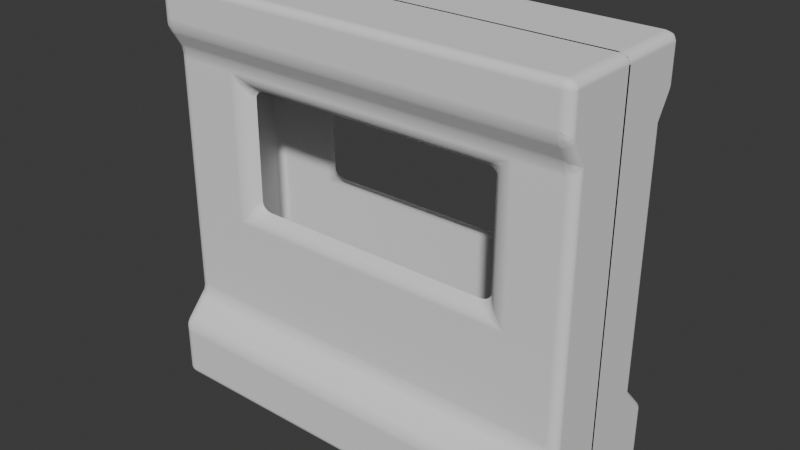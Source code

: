# Source: Env_Wall_Window_A.blend  (saved by Blender 5.0.119; exported with 4.5.12 LTS)
import bpy
from mathutils import Matrix  # noqa: F401  (used for matrix-valued properties, if any)

bpy.ops.wm.read_factory_settings(use_empty=True)
scene = bpy.context.scene
scene.name = 'Scene'

# ---- collections
col_collection = bpy.data.collections.new('Collection'); scene.collection.children.link(col_collection)

# ---- world
world_world = bpy.data.worlds.new('World'); scene.world = world_world
world_world.use_nodes = True; world_world.node_tree.nodes.clear()
_N = world_world.node_tree.nodes; _L = world_world.node_tree.links
n0 = _N.new('ShaderNodeOutputWorld'); n0.name = 'World Output'; n0.location = (200, 100)
n1 = _N.new('ShaderNodeBackground'); n1.name = 'Background'; n1.location = (-200, 100)
n1.inputs[0].default_value = (0.05088, 0.05088, 0.05088, 1.0)
_L.new(n1.outputs[0], n0.inputs[0])
n0.is_active_output = True
world_world.color = (0.05088, 0.05088, 0.05088)
world_world.sun_shadow_jitter_overblur = 0.0

# ---- meshes
me_x = bpy.data.meshes.new('立方体')
me_x.from_pydata([(-1.0, -0.5432, -1.0), (-1.0, -0.5432, -0.6325), (1.0, -0.5432, -1.0), (1.0, -0.5432, -0.6325), (-1.0, -0.38, -0.4511), (1.0, -0.38, -0.4511), (-1.0, -0.38, 1.134), (1.0, -0.38, 1.134), (-1.0, -0.4728, 1.289), (1.0, -0.4728, 1.289), (-1.0, -0.4728, 1.564), (1.0, -0.4728, 1.564), (-1.0, 0.006718, -1.0), (-1.0, 0.006718, -0.6325), (1.0, 0.006718, -1.0), (1.0, 0.006718, -0.6325), (-1.0, 0.006718, -0.4511), (1.0, 0.006718, -0.4511), (-1.0, 0.006718, 1.134), (1.0, 0.006718, 1.134), (-1.0, 0.006718, 1.289), (1.0, 0.006718, 1.289), (-1.0, 0.006718, 1.564), (1.0, 0.006718, 1.564), (1.0, -0.38, -0.2246), (1.0, -0.38, 0.001904), (1.0, -0.38, 0.2007), (1.0, -0.38, 0.4549), (1.0, -0.38, 0.6814), (1.0, -0.38, 1.04), (-1.0, -0.38, 1.04), (-1.0, -0.38, 0.6814), (-1.0, -0.38, 0.4549), (-1.0, -0.38, 0.2007), (-1.0, -0.38, 0.001904), (-1.0, -0.38, -0.2246), (-1.0, 0.006718, -0.2246), (-1.0, 0.006718, 0.001904), (-1.0, 0.006718, 0.2007), (-1.0, 0.006718, 0.4549), (-1.0, 0.006718, 0.6814), (-1.0, 0.006718, 1.04), (1.0, 0.006718, -0.2246), (1.0, 0.006718, 0.001904), (1.0, 0.006718, 0.2007), (1.0, 0.006718, 0.4549), (1.0, 0.006718, 0.6814), (1.0, 0.006718, 1.04), (-0.6341, -0.5432, -1.0), (-0.4286, -0.5432, -1.0), (-0.1429, -0.5432, -1.0), (0.1429, -0.5432, -1.0), (0.4286, -0.5432, -1.0), (0.6896, -0.5432, -1.0), (0.6896, -0.5432, -0.6325), (0.4286, -0.5432, -0.6325), (0.1429, -0.5432, -0.6325), (-0.1429, -0.5432, -0.6325), (-0.4286, -0.5432, -0.6325), (-0.6341, -0.5432, -0.6325), (0.6896, -0.38, -0.4511), (0.4286, -0.38, -0.4511), (0.1429, -0.38, -0.4511), (-0.1429, -0.38, -0.4511), (-0.4286, -0.38, -0.4511), (-0.6341, -0.38, -0.4511), (0.6896, -0.38, 1.134), (0.4286, -0.38, 1.134), (0.1429, -0.38, 1.134), (-0.1429, -0.38, 1.134), (-0.4286, -0.38, 1.134), (-0.6341, -0.38, 1.134), (0.6896, -0.4728, 1.289), (0.4286, -0.4728, 1.289), (0.1429, -0.4728, 1.289), (-0.1429, -0.4728, 1.289), (-0.4286, -0.4728, 1.289), (-0.6341, -0.4728, 1.289), (0.6896, -0.4728, 1.564), (0.4286, -0.4728, 1.564), (0.1429, -0.4728, 1.564), (-0.1429, -0.4728, 1.564), (-0.4286, -0.4728, 1.564), (-0.6341, -0.4728, 1.564), (-0.6341, 0.006718, 1.564), (-0.4286, 0.006718, 1.564), (-0.1429, 0.006718, 1.564), (0.1429, 0.006718, 1.564), (0.4286, 0.006718, 1.564), (0.6896, 0.006718, 1.564), (0.6896, 0.006718, -1.0), (0.4286, 0.006718, -1.0), (0.1429, 0.006718, -1.0), (-0.1429, 0.006718, -1.0), (-0.4286, 0.006718, -1.0), (-0.6341, 0.006718, -1.0), (0.6896, -0.38, -0.2246), (0.4286, -0.38, -0.2246), (0.1429, -0.38, -0.2246), (-0.1429, -0.38, -0.2246), (-0.4286, -0.38, -0.2246), (-0.6341, -0.38, -0.2246), (0.6896, -0.38, 0.001904), (0.4286, -0.38, 0.001904), (0.1429, -0.38, 0.001904), (-0.1429, -0.38, 0.001904), (-0.4286, -0.38, 0.001904), (-0.6341, -0.38, 0.001904), (0.6427, -0.3115, 0.2476), (0.4286, -0.3115, 0.2476), (0.1429, -0.3115, 0.2476), (-0.1429, -0.3115, 0.2476), (-0.4286, -0.3115, 0.2476), (-0.5872, -0.3115, 0.2476), (0.6427, -0.3115, 0.4549), (-0.5872, -0.3115, 0.4549), (0.6427, -0.3115, 0.6814), (-0.5872, -0.3115, 0.6814), (0.6427, -0.3115, 0.9931), (0.4286, -0.3115, 0.9931), (0.1429, -0.3115, 0.9931), (-0.1429, -0.3115, 0.9931), (-0.4286, -0.3115, 0.9931), (-0.5872, -0.3115, 0.9931), (0.6896, -0.38, 0.2007), (0.4286, -0.38, 0.2007), (0.1429, -0.38, 0.2007), (-0.1429, -0.38, 0.2007), (-0.4286, -0.38, 0.2007), (-0.6341, -0.38, 0.2007), (0.6896, -0.38, 1.04), (0.4286, -0.38, 1.04), (0.1429, -0.38, 1.04), (-0.1429, -0.38, 1.04), (-0.4286, -0.38, 1.04), (-0.6341, -0.38, 1.04), (-0.6341, -0.38, 0.6814), (0.6896, -0.38, 0.6814), (-0.6341, -0.38, 0.4549), (0.6896, -0.38, 0.4549), (0.8448, -0.4728, 1.289), (0.8448, -0.38, 1.134), (0.8448, -0.38, -0.4511), (0.8448, -0.5432, -0.6325), (0.8448, 0.006718, 1.564), (0.8448, -0.5432, -1.0), (0.6896, -0.38, -0.1113), (0.4286, -0.38, -0.1113), (0.1429, -0.38, -0.1113), (-0.1429, -0.38, -0.1113), (-0.4286, -0.38, -0.1113), (-0.6341, -0.38, -0.1113), (1.0, 0.006718, -0.1113), (-1.0, 0.006718, -0.1113), (-1.0, -0.38, -0.1113), (1.0, -0.38, -0.1113), (0.8448, -0.4728, 1.564), (0.8448, 0.006718, -1.0), (0.8448, -0.38, -0.2246), (0.8448, -0.38, 0.001904), (0.8448, -0.38, 0.2007), (0.8448, -0.38, 0.4549), (0.8448, -0.38, 0.6814), (0.8448, -0.38, 1.04), (0.8448, -0.38, -0.1113), (1.0, -0.38, 0.1013), (-1.0, -0.38, 0.1013), (-1.0, 0.006718, 0.1013), (1.0, 0.006718, 0.1013), (-0.6341, -0.38, 0.1013), (-0.4286, -0.38, 0.1013), (-0.1429, -0.38, 0.1013), (0.1429, -0.38, 0.1013), (0.4286, -0.38, 0.1013), (0.6896, -0.38, 0.1013), (0.8448, -0.38, 0.1013), (-1.0, -0.38, -0.3378), (1.0, -0.38, -0.3378), (-1.0, 0.006718, -0.3378), (1.0, 0.006718, -0.3378), (-0.6341, -0.38, -0.3378), (-0.4286, -0.38, -0.3378), (-0.1429, -0.38, -0.3378), (0.1429, -0.38, -0.3378), (0.4286, -0.38, -0.3378), (0.6896, -0.38, -0.3378), (0.8448, -0.38, -0.3378), (-0.8171, -0.5432, -0.6325), (-0.8171, -0.38, -0.4511), (-0.8171, -0.38, 1.134), (-0.8171, -0.4728, 1.289), (-0.8171, -0.4728, 1.564), (-0.8171, 0.006718, -1.0), (-0.8171, -0.38, -0.2246), (-0.8171, -0.38, 0.001904), (-0.8171, -0.38, 0.2007), (-0.8171, -0.38, 0.4549), (-0.8171, -0.38, 0.6814), (-0.8171, -0.38, 1.04), (-0.8171, -0.5432, -1.0), (-0.8171, 0.006718, 1.564), (-0.8171, -0.38, -0.1113), (-0.8171, -0.38, 0.1013), (-0.8171, -0.38, -0.3378), (-0.2857, -0.5432, -1.0), (-0.2857, -0.5432, -0.6325), (-0.2857, -0.38, -0.4511), (-0.2857, 0.006718, -1.0), (-0.2857, -0.38, -0.2246), (-0.2857, -0.38, 0.001904), (-0.2857, -0.38, 0.2007), (-0.2857, -0.3115, 0.2476), (-0.2857, -0.38, -0.1113), (-0.2857, -0.38, 0.1013), (-0.2857, -0.38, -0.3378), (0.0, -0.5432, -1.0), (0.0, -0.5432, -0.6325), (0.0, -0.38, -0.4511), (0.0, 0.006718, -1.0), (0.0, -0.38, -0.2246), (0.0, -0.38, 0.001904), (0.0, -0.38, 0.2007), (0.0, -0.3115, 0.2476), (0.0, -0.38, -0.1113), (0.0, -0.38, 0.1013), (0.0, -0.38, -0.3378), (0.2857, -0.5432, -1.0), (0.2857, -0.5432, -0.6325), (0.2857, -0.38, -0.4511), (0.2857, 0.006718, -1.0), (0.2857, -0.38, -0.2246), (0.2857, -0.38, 0.001904), (0.2857, -0.38, 0.2007), (0.2857, -0.3115, 0.2476), (0.2857, -0.38, -0.1113), (0.2857, -0.38, 0.1013), (0.2857, -0.38, -0.3378), (0.5591, -0.5432, -1.0), (0.5591, -0.5432, -0.6325), (0.5591, -0.38, -0.4511), (0.5591, 0.006718, -1.0), (0.5591, -0.38, -0.2246), (0.5591, -0.38, 0.001904), (0.5591, -0.38, 0.2007), (0.5356, -0.3115, 0.2476), (0.5591, -0.38, -0.1113), (0.5591, -0.38, 0.1013), (0.5591, -0.38, -0.3378)], [], [(14, 15, 3, 2), (199, 187, 1, 0), (157, 14, 2, 145), (163, 29, 7, 141), (13, 1, 4, 16), (143, 3, 5, 142), (141, 7, 9, 140), (41, 30, 6, 18), (18, 6, 8, 20), (200, 22, 10, 191), (20, 8, 10, 22), (140, 9, 11, 156), (9, 21, 23, 11), (7, 19, 21, 9), (29, 47, 19, 7), (3, 15, 17, 5), (0, 1, 13, 12), (177, 179, 42, 24), (155, 152, 43, 25), (165, 168, 44, 26), (26, 44, 45, 27), (27, 45, 46, 28), (28, 46, 47, 29), (178, 176, 35, 36), (153, 154, 34, 37), (167, 166, 33, 38), (38, 33, 32, 39), (39, 32, 31, 40), (40, 31, 30, 41), (186, 177, 24, 158), (164, 155, 25, 159), (175, 165, 26, 160), (160, 26, 27, 161), (161, 27, 28, 162), (162, 28, 29, 163), (197, 136, 135, 198), (196, 138, 136, 197), (195, 129, 138, 196), (202, 169, 129, 195), (169, 170, 128, 129), (213, 171, 127, 210), (224, 172, 126, 221), (235, 173, 125, 232), (246, 174, 124, 243), (201, 151, 107, 194), (151, 150, 106, 107), (212, 149, 105, 209), (223, 148, 104, 220), (234, 147, 103, 231), (245, 146, 102, 242), (203, 180, 101, 193), (180, 181, 100, 101), (214, 182, 99, 208), (225, 183, 98, 219), (236, 184, 97, 230), (247, 185, 96, 241), (190, 77, 83, 191), (77, 76, 82, 83), (76, 75, 81, 82), (75, 74, 80, 81), (74, 73, 79, 80), (73, 72, 78, 79), (144, 89, 78, 156), (89, 88, 79, 78), (88, 87, 80, 79), (87, 86, 81, 80), (86, 85, 82, 81), (85, 84, 83, 82), (189, 71, 77, 190), (71, 70, 76, 77), (70, 69, 75, 76), (69, 68, 74, 75), (68, 67, 73, 74), (67, 66, 72, 73), (187, 59, 65, 188), (59, 58, 64, 65), (205, 57, 63, 206), (216, 56, 62, 217), (227, 55, 61, 228), (238, 54, 60, 239), (198, 135, 71, 189), (135, 134, 70, 71), (134, 133, 69, 70), (133, 132, 68, 69), (132, 131, 67, 68), (131, 130, 66, 67), (192, 95, 48, 199), (95, 94, 49, 48), (207, 93, 50, 204), (218, 92, 51, 215), (229, 91, 52, 226), (240, 90, 53, 237), (145, 143, 54, 53), (237, 238, 55, 52), (226, 227, 56, 51), (215, 216, 57, 50), (204, 205, 58, 49), (49, 58, 59, 48), (146, 164, 159, 102), (244, 109, 125, 243), (233, 110, 126, 232), (222, 111, 127, 221), (211, 112, 128, 210), (112, 113, 129, 128), (119, 118, 130, 131), (120, 119, 131, 132), (121, 120, 132, 133), (122, 121, 133, 134), (123, 122, 134, 135), (117, 123, 135, 136), (118, 116, 137, 130), (115, 117, 136, 138), (116, 114, 139, 137), (113, 115, 138, 129), (114, 108, 124, 139), (241, 96, 146, 245), (174, 175, 160, 124), (124, 160, 161, 139), (139, 161, 162, 137), (137, 162, 163, 130), (23, 144, 156, 11), (2, 3, 143, 145), (96, 158, 164, 146), (24, 42, 152, 155), (36, 35, 154, 153), (158, 24, 155, 164), (193, 101, 151, 201), (101, 100, 150, 151), (208, 99, 149, 212), (219, 98, 148, 223), (230, 97, 147, 234), (185, 186, 158, 96), (72, 140, 156, 78), (66, 141, 140, 72), (54, 143, 142, 60), (130, 163, 141, 66), (90, 157, 145, 53), (102, 159, 175, 174), (242, 102, 174, 246), (231, 103, 173, 235), (220, 104, 172, 224), (209, 105, 171, 213), (107, 106, 170, 169), (194, 107, 169, 202), (159, 25, 165, 175), (37, 34, 166, 167), (25, 43, 168, 165), (60, 142, 186, 185), (239, 60, 185, 247), (228, 61, 184, 236), (217, 62, 183, 225), (206, 63, 182, 214), (65, 64, 181, 180), (188, 65, 180, 203), (142, 5, 177, 186), (16, 4, 176, 178), (5, 17, 179, 177), (4, 188, 203, 176), (34, 194, 202, 166), (35, 193, 201, 154), (12, 192, 199, 0), (30, 198, 189, 6), (1, 187, 188, 4), (6, 189, 190, 8), (8, 190, 191, 10), (176, 203, 193, 35), (154, 201, 194, 34), (166, 202, 195, 33), (33, 195, 196, 32), (32, 196, 197, 31), (31, 197, 198, 30), (84, 200, 191, 83), (48, 59, 187, 199), (64, 206, 214, 181), (106, 209, 213, 170), (100, 208, 212, 150), (111, 211, 210, 127), (50, 57, 205, 204), (94, 207, 204, 49), (58, 205, 206, 64), (181, 214, 208, 100), (150, 212, 209, 106), (170, 213, 210, 128), (63, 217, 225, 182), (105, 220, 224, 171), (99, 219, 223, 149), (110, 222, 221, 126), (51, 56, 216, 215), (93, 218, 215, 50), (57, 216, 217, 63), (182, 225, 219, 99), (149, 223, 220, 105), (171, 224, 221, 127), (62, 228, 236, 183), (104, 231, 235, 172), (98, 230, 234, 148), (109, 233, 232, 125), (52, 55, 227, 226), (92, 229, 226, 51), (56, 227, 228, 62), (183, 236, 230, 98), (148, 234, 231, 104), (172, 235, 232, 126), (61, 239, 247, 184), (103, 242, 246, 173), (97, 241, 245, 147), (108, 244, 243, 124), (53, 54, 238, 237), (91, 240, 237, 52), (55, 238, 239, 61), (184, 247, 241, 97), (147, 245, 242, 103), (173, 246, 243, 125)])
_uv = me_x.uv_layers.new(name='UV贴图')
_uv.uv.foreach_set('vector', [0.375, 0.625, 0.625, 0.625, 0.625, 0.75, 0.375, 0.75, 0.375, 0.9771, 0.625, 0.9771, 0.625, 1.0, 0.375, 1.0, 0.3556, 0.625, 0.375, 0.625, 0.375, 0.75, 0.3556, 0.75, 0.625, 0.7694, 0.625, 0.75, 0.625, 0.75, 0.625, 0.7694, 0.625, 0.125, 0.625, 0.0, 0.625, 0.0, 0.625, 0.125, 0.625, 0.7694, 0.625, 0.75, 0.625, 0.75, 0.625, 0.7694, 0.625, 0.7694, 0.625, 0.75, 0.625, 0.75, 0.625, 0.7694, 0.625, 0.125, 0.625, 0.0, 0.625, 0.0, 0.625, 0.125, 0.625, 0.125, 0.625, 0.0, 0.625, 0.0, 0.625, 0.125, 0.8521, 0.625, 0.875, 0.625, 0.875, 0.75, 0.8521, 0.75, 0.625, 0.125, 0.625, 0.0, 0.625, 0.0, 0.625, 0.125, 0.625, 0.7694, 0.625, 0.75, 0.625, 0.75, 0.625, 0.7694, 0.625, 0.75, 0.625, 0.625, 0.625, 0.625, 0.625, 0.75, 0.625, 0.75, 0.625, 0.625, 0.625, 0.625, 0.625, 0.75, 0.625, 0.75, 0.625, 0.625, 0.625, 0.625, 0.625, 0.75, 0.625, 0.75, 0.625, 0.625, 0.625, 0.625, 0.625, 0.75, 0.375, 0.0, 0.625, 0.0, 0.625, 0.125, 0.375, 0.125, 0.625, 0.75, 0.625, 0.625, 0.625, 0.625, 0.625, 0.75, 0.625, 0.75, 0.625, 0.625, 0.625, 0.625, 0.625, 0.75, 0.625, 0.75, 0.625, 0.625, 0.625, 0.625, 0.625, 0.75, 0.625, 0.75, 0.625, 0.625, 0.625, 0.625, 0.625, 0.75, 0.625, 0.75, 0.625, 0.625, 0.625, 0.625, 0.625, 0.75, 0.625, 0.75, 0.625, 0.625, 0.625, 0.625, 0.625, 0.75, 0.625, 0.125, 0.625, 0.0, 0.625, 0.0, 0.625, 0.125, 0.625, 0.125, 0.625, 0.0, 0.625, 0.0, 0.625, 0.125, 0.625, 0.125, 0.625, 0.0, 0.625, 0.0, 0.625, 0.125, 0.625, 0.125, 0.625, 0.0, 0.625, 0.0, 0.625, 0.125, 0.625, 0.125, 0.625, 0.0, 0.625, 0.0, 0.625, 0.125, 0.625, 0.125, 0.625, 0.0, 0.625, 0.0, 0.625, 0.125, 0.625, 0.7694, 0.625, 0.75, 0.625, 0.75, 0.625, 0.7694, 0.625, 0.7694, 0.625, 0.75, 0.625, 0.75, 0.625, 0.7694, 0.625, 0.7694, 0.625, 0.75, 0.625, 0.75, 0.625, 0.7694, 0.625, 0.7694, 0.625, 0.75, 0.625, 0.75, 0.625, 0.7694, 0.625, 0.7694, 0.625, 0.75, 0.625, 0.75, 0.625, 0.7694, 0.625, 0.7694, 0.625, 0.75, 0.625, 0.75, 0.625, 0.7694, 0.625, 0.9771, 0.625, 0.9543, 0.625, 0.9543, 0.625, 0.9771, 0.625, 0.9771, 0.625, 0.9543, 0.625, 0.9543, 0.625, 0.9771, 0.625, 0.9771, 0.625, 0.9543, 0.625, 0.9543, 0.625, 0.9771, 0.625, 0.9771, 0.625, 0.9543, 0.625, 0.9543, 0.625, 0.9771, 0.625, 0.9543, 0.625, 0.9286, 0.625, 0.9286, 0.625, 0.9543, 0.625, 0.9107, 0.625, 0.8929, 0.625, 0.8929, 0.625, 0.9107, 0.625, 0.875, 0.625, 0.8571, 0.625, 0.8571, 0.625, 0.875, 0.625, 0.8393, 0.625, 0.8214, 0.625, 0.8214, 0.625, 0.8393, 0.625, 0.8051, 0.625, 0.7888, 0.625, 0.7888, 0.625, 0.8051, 0.625, 0.9771, 0.625, 0.9543, 0.625, 0.9543, 0.625, 0.9771, 0.625, 0.9543, 0.625, 0.9286, 0.625, 0.9286, 0.625, 0.9543, 0.625, 0.9107, 0.625, 0.8929, 0.625, 0.8929, 0.625, 0.9107, 0.625, 0.875, 0.625, 0.8571, 0.625, 0.8571, 0.625, 0.875, 0.625, 0.8393, 0.625, 0.8214, 0.625, 0.8214, 0.625, 0.8393, 0.625, 0.8051, 0.625, 0.7888, 0.625, 0.7888, 0.625, 0.8051, 0.625, 0.9771, 0.625, 0.9543, 0.625, 0.9543, 0.625, 0.9771, 0.625, 0.9543, 0.625, 0.9286, 0.625, 0.9286, 0.625, 0.9543, 0.625, 0.9107, 0.625, 0.8929, 0.625, 0.8929, 0.625, 0.9107, 0.625, 0.875, 0.625, 0.8571, 0.625, 0.8571, 0.625, 0.875, 0.625, 0.8393, 0.625, 0.8214, 0.625, 0.8214, 0.625, 0.8393, 0.625, 0.8051, 0.625, 0.7888, 0.625, 0.7888, 0.625, 0.8051, 0.625, 0.9771, 0.625, 0.9543, 0.625, 0.9543, 0.625, 0.9771, 0.625, 0.9543, 0.625, 0.9286, 0.625, 0.9286, 0.625, 0.9543, 0.625, 0.9286, 0.625, 0.8929, 0.625, 0.8929, 0.625, 0.9286, 0.625, 0.8929, 0.625, 0.8571, 0.625, 0.8571, 0.625, 0.8929, 0.625, 0.8571, 0.625, 0.8214, 0.625, 0.8214, 0.625, 0.8571, 0.625, 0.8214, 0.625, 0.7888, 0.625, 0.7888, 0.625, 0.8214, 0.6444, 0.625, 0.6638, 0.625, 0.6638, 0.75, 0.6444, 0.75, 0.6638, 0.625, 0.6964, 0.625, 0.6964, 0.75, 0.6638, 0.75, 0.6964, 0.625, 0.7321, 0.625, 0.7321, 0.75, 0.6964, 0.75, 0.7321, 0.625, 0.7679, 0.625, 0.7679, 0.75, 0.7321, 0.75, 0.7679, 0.625, 0.8036, 0.625, 0.8036, 0.75, 0.7679, 0.75, 0.8036, 0.625, 0.8293, 0.625, 0.8293, 0.75, 0.8036, 0.75, 0.625, 0.9771, 0.625, 0.9543, 0.625, 0.9543, 0.625, 0.9771, 0.625, 0.9543, 0.625, 0.9286, 0.625, 0.9286, 0.625, 0.9543, 0.625, 0.9286, 0.625, 0.8929, 0.625, 0.8929, 0.625, 0.9286, 0.625, 0.8929, 0.625, 0.8571, 0.625, 0.8571, 0.625, 0.8929, 0.625, 0.8571, 0.625, 0.8214, 0.625, 0.8214, 0.625, 0.8571, 0.625, 0.8214, 0.625, 0.7888, 0.625, 0.7888, 0.625, 0.8214, 0.625, 0.9771, 0.625, 0.9543, 0.625, 0.9543, 0.625, 0.9771, 0.625, 0.9543, 0.625, 0.9286, 0.625, 0.9286, 0.625, 0.9543, 0.625, 0.9107, 0.625, 0.8929, 0.625, 0.8929, 0.625, 0.9107, 0.625, 0.875, 0.625, 0.8571, 0.625, 0.8571, 0.625, 0.875, 0.625, 0.8393, 0.625, 0.8214, 0.625, 0.8214, 0.625, 0.8393, 0.625, 0.8051, 0.625, 0.7888, 0.625, 0.7888, 0.625, 0.8051, 0.625, 0.9771, 0.625, 0.9543, 0.625, 0.9543, 0.625, 0.9771, 0.625, 0.9543, 0.625, 0.9286, 0.625, 0.9286, 0.625, 0.9543, 0.625, 0.9286, 0.625, 0.8929, 0.625, 0.8929, 0.625, 0.9286, 0.625, 0.8929, 0.625, 0.8571, 0.625, 0.8571, 0.625, 0.8929, 0.625, 0.8571, 0.625, 0.8214, 0.625, 0.8214, 0.625, 0.8571, 0.625, 0.8214, 0.625, 0.7888, 0.625, 0.7888, 0.625, 0.8214, 0.1479, 0.625, 0.1707, 0.625, 0.1707, 0.75, 0.1479, 0.75, 0.1707, 0.625, 0.1964, 0.625, 0.1964, 0.75, 0.1707, 0.75, 0.2143, 0.625, 0.2321, 0.625, 0.2321, 0.75, 0.2143, 0.75, 0.25, 0.625, 0.2679, 0.625, 0.2679, 0.75, 0.25, 0.75, 0.2857, 0.625, 0.3036, 0.625, 0.3036, 0.75, 0.2857, 0.75, 0.3199, 0.625, 0.3362, 0.625, 0.3362, 0.75, 0.3199, 0.75, 0.375, 0.7694, 0.625, 0.7694, 0.625, 0.7888, 0.375, 0.7888, 0.375, 0.8051, 0.625, 0.8051, 0.625, 0.8214, 0.375, 0.8214, 0.375, 0.8393, 0.625, 0.8393, 0.625, 0.8571, 0.375, 0.8571, 0.375, 0.875, 0.625, 0.875, 0.625, 0.8929, 0.375, 0.8929, 0.375, 0.9107, 0.625, 0.9107, 0.625, 0.9286, 0.375, 0.9286, 0.375, 0.9286, 0.625, 0.9286, 0.625, 0.9543, 0.375, 0.9543, 0.625, 0.7888, 0.625, 0.7694, 0.625, 0.7694, 0.625, 0.7888, 0.625, 0.808, 0.625, 0.8214, 0.625, 0.8214, 0.625, 0.8051, 0.625, 0.8393, 0.625, 0.8571, 0.625, 0.8571, 0.625, 0.8393, 0.625, 0.875, 0.625, 0.8929, 0.625, 0.8929, 0.625, 0.875, 0.625, 0.9107, 0.625, 0.9286, 0.625, 0.9286, 0.625, 0.9107, 0.625, 0.9286, 0.625, 0.9484, 0.625, 0.9543, 0.625, 0.9286, 0.625, 0.8214, 0.625, 0.7947, 0.625, 0.7888, 0.625, 0.8214, 0.625, 0.8571, 0.625, 0.8214, 0.625, 0.8214, 0.625, 0.8571, 0.625, 0.8929, 0.625, 0.8571, 0.625, 0.8571, 0.625, 0.8929, 0.625, 0.9286, 0.625, 0.8929, 0.625, 0.8929, 0.625, 0.9286, 0.625, 0.9484, 0.625, 0.9286, 0.625, 0.9286, 0.625, 0.9543, 0.625, 0.9484, 0.625, 0.9484, 0.625, 0.9543, 0.625, 0.9543, 0.625, 0.7947, 0.625, 0.7947, 0.625, 0.7888, 0.625, 0.7888, 0.625, 0.9484, 0.625, 0.9484, 0.625, 0.9543, 0.625, 0.9543, 0.625, 0.7947, 0.625, 0.7947, 0.625, 0.7888, 0.625, 0.7888, 0.625, 0.9484, 0.625, 0.9484, 0.625, 0.9543, 0.625, 0.9543, 0.625, 0.7947, 0.625, 0.7947, 0.625, 0.7888, 0.625, 0.7888, 0.625, 0.8051, 0.625, 0.7888, 0.625, 0.7888, 0.625, 0.8051, 0.625, 0.7888, 0.625, 0.7694, 0.625, 0.7694, 0.625, 0.7888, 0.625, 0.7888, 0.625, 0.7694, 0.625, 0.7694, 0.625, 0.7888, 0.625, 0.7888, 0.625, 0.7694, 0.625, 0.7694, 0.625, 0.7888, 0.625, 0.7888, 0.625, 0.7694, 0.625, 0.7694, 0.625, 0.7888, 0.625, 0.625, 0.6444, 0.625, 0.6444, 0.75, 0.625, 0.75, 0.375, 0.75, 0.625, 0.75, 0.625, 0.7694, 0.375, 0.7694, 0.625, 0.7888, 0.625, 0.7694, 0.625, 0.7694, 0.625, 0.7888, 0.625, 0.75, 0.625, 0.625, 0.625, 0.625, 0.625, 0.75, 0.625, 0.125, 0.625, 0.0, 0.625, 0.0, 0.625, 0.125, 0.625, 0.7694, 0.625, 0.75, 0.625, 0.75, 0.625, 0.7694, 0.625, 0.9771, 0.625, 0.9543, 0.625, 0.9543, 0.625, 0.9771, 0.625, 0.9543, 0.625, 0.9286, 0.625, 0.9286, 0.625, 0.9543, 0.625, 0.9107, 0.625, 0.8929, 0.625, 0.8929, 0.625, 0.9107, 0.625, 0.875, 0.625, 0.8571, 0.625, 0.8571, 0.625, 0.875, 0.625, 0.8393, 0.625, 0.8214, 0.625, 0.8214, 0.625, 0.8393, 0.625, 0.7888, 0.625, 0.7694, 0.625, 0.7694, 0.625, 0.7888, 0.625, 0.7888, 0.625, 0.7694, 0.625, 0.7694, 0.625, 0.7888, 0.625, 0.7888, 0.625, 0.7694, 0.625, 0.7694, 0.625, 0.7888, 0.625, 0.7888, 0.625, 0.7694, 0.625, 0.7694, 0.625, 0.7888, 0.625, 0.7888, 0.625, 0.7694, 0.625, 0.7694, 0.625, 0.7888, 0.3362, 0.625, 0.3556, 0.625, 0.3556, 0.75, 0.3362, 0.75, 0.625, 0.7888, 0.625, 0.7694, 0.625, 0.7694, 0.625, 0.7888, 0.625, 0.8051, 0.625, 0.7888, 0.625, 0.7888, 0.625, 0.8051, 0.625, 0.8393, 0.625, 0.8214, 0.625, 0.8214, 0.625, 0.8393, 0.625, 0.875, 0.625, 0.8571, 0.625, 0.8571, 0.625, 0.875, 0.625, 0.9107, 0.625, 0.8929, 0.625, 0.8929, 0.625, 0.9107, 0.625, 0.9543, 0.625, 0.9286, 0.625, 0.9286, 0.625, 0.9543, 0.625, 0.9771, 0.625, 0.9543, 0.625, 0.9543, 0.625, 0.9771, 0.625, 0.7694, 0.625, 0.75, 0.625, 0.75, 0.625, 0.7694, 0.625, 0.125, 0.625, 0.0, 0.625, 0.0, 0.625, 0.125, 0.625, 0.75, 0.625, 0.625, 0.625, 0.625, 0.625, 0.75, 0.625, 0.7888, 0.625, 0.7694, 0.625, 0.7694, 0.625, 0.7888, 0.625, 0.8051, 0.625, 0.7888, 0.625, 0.7888, 0.625, 0.8051, 0.625, 0.8393, 0.625, 0.8214, 0.625, 0.8214, 0.625, 0.8393, 0.625, 0.875, 0.625, 0.8571, 0.625, 0.8571, 0.625, 0.875, 0.625, 0.9107, 0.625, 0.8929, 0.625, 0.8929, 0.625, 0.9107, 0.625, 0.9543, 0.625, 0.9286, 0.625, 0.9286, 0.625, 0.9543, 0.625, 0.9771, 0.625, 0.9543, 0.625, 0.9543, 0.625, 0.9771, 0.625, 0.7694, 0.625, 0.75, 0.625, 0.75, 0.625, 0.7694, 0.625, 0.125, 0.625, 0.0, 0.625, 0.0, 0.625, 0.125, 0.625, 0.75, 0.625, 0.625, 0.625, 0.625, 0.625, 0.75, 0.625, 1.0, 0.625, 0.9771, 0.625, 0.9771, 0.625, 1.0, 0.625, 1.0, 0.625, 0.9771, 0.625, 0.9771, 0.625, 1.0, 0.625, 1.0, 0.625, 0.9771, 0.625, 0.9771, 0.625, 1.0, 0.125, 0.625, 0.1479, 0.625, 0.1479, 0.75, 0.125, 0.75, 0.625, 1.0, 0.625, 0.9771, 0.625, 0.9771, 0.625, 1.0, 0.625, 1.0, 0.625, 0.9771, 0.625, 0.9771, 0.625, 1.0, 0.625, 1.0, 0.625, 0.9771, 0.625, 0.9771, 0.625, 1.0, 0.625, 1.0, 0.625, 0.9771, 0.625, 0.9771, 0.625, 1.0, 0.625, 1.0, 0.625, 0.9771, 0.625, 0.9771, 0.625, 1.0, 0.625, 1.0, 0.625, 0.9771, 0.625, 0.9771, 0.625, 1.0, 0.625, 1.0, 0.625, 0.9771, 0.625, 0.9771, 0.625, 1.0, 0.625, 1.0, 0.625, 0.9771, 0.625, 0.9771, 0.625, 1.0, 0.625, 1.0, 0.625, 0.9771, 0.625, 0.9771, 0.625, 1.0, 0.625, 1.0, 0.625, 0.9771, 0.625, 0.9771, 0.625, 1.0, 0.8293, 0.625, 0.8521, 0.625, 0.8521, 0.75, 0.8293, 0.75, 0.375, 0.9543, 0.625, 0.9543, 0.625, 0.9771, 0.375, 0.9771, 0.625, 0.9286, 0.625, 0.9107, 0.625, 0.9107, 0.625, 0.9286, 0.625, 0.9286, 0.625, 0.9107, 0.625, 0.9107, 0.625, 0.9286, 0.625, 0.9286, 0.625, 0.9107, 0.625, 0.9107, 0.625, 0.9286, 0.625, 0.8929, 0.625, 0.9107, 0.625, 0.9107, 0.625, 0.8929, 0.375, 0.8929, 0.625, 0.8929, 0.625, 0.9107, 0.375, 0.9107, 0.1964, 0.625, 0.2143, 0.625, 0.2143, 0.75, 0.1964, 0.75, 0.625, 0.9286, 0.625, 0.9107, 0.625, 0.9107, 0.625, 0.9286, 0.625, 0.9286, 0.625, 0.9107, 0.625, 0.9107, 0.625, 0.9286, 0.625, 0.9286, 0.625, 0.9107, 0.625, 0.9107, 0.625, 0.9286, 0.625, 0.9286, 0.625, 0.9107, 0.625, 0.9107, 0.625, 0.9286, 0.625, 0.8929, 0.625, 0.875, 0.625, 0.875, 0.625, 0.8929, 0.625, 0.8929, 0.625, 0.875, 0.625, 0.875, 0.625, 0.8929, 0.625, 0.8929, 0.625, 0.875, 0.625, 0.875, 0.625, 0.8929, 0.625, 0.8571, 0.625, 0.875, 0.625, 0.875, 0.625, 0.8571, 0.375, 0.8571, 0.625, 0.8571, 0.625, 0.875, 0.375, 0.875, 0.2321, 0.625, 0.25, 0.625, 0.25, 0.75, 0.2321, 0.75, 0.625, 0.8929, 0.625, 0.875, 0.625, 0.875, 0.625, 0.8929, 0.625, 0.8929, 0.625, 0.875, 0.625, 0.875, 0.625, 0.8929, 0.625, 0.8929, 0.625, 0.875, 0.625, 0.875, 0.625, 0.8929, 0.625, 0.8929, 0.625, 0.875, 0.625, 0.875, 0.625, 0.8929, 0.625, 0.8571, 0.625, 0.8393, 0.625, 0.8393, 0.625, 0.8571, 0.625, 0.8571, 0.625, 0.8393, 0.625, 0.8393, 0.625, 0.8571, 0.625, 0.8571, 0.625, 0.8393, 0.625, 0.8393, 0.625, 0.8571, 0.625, 0.8214, 0.625, 0.8393, 0.625, 0.8393, 0.625, 0.8214, 0.375, 0.8214, 0.625, 0.8214, 0.625, 0.8393, 0.375, 0.8393, 0.2679, 0.625, 0.2857, 0.625, 0.2857, 0.75, 0.2679, 0.75, 0.625, 0.8571, 0.625, 0.8393, 0.625, 0.8393, 0.625, 0.8571, 0.625, 0.8571, 0.625, 0.8393, 0.625, 0.8393, 0.625, 0.8571, 0.625, 0.8571, 0.625, 0.8393, 0.625, 0.8393, 0.625, 0.8571, 0.625, 0.8571, 0.625, 0.8393, 0.625, 0.8393, 0.625, 0.8571, 0.625, 0.8214, 0.625, 0.8051, 0.625, 0.8051, 0.625, 0.8214, 0.625, 0.8214, 0.625, 0.8051, 0.625, 0.8051, 0.625, 0.8214, 0.625, 0.8214, 0.625, 0.8051, 0.625, 0.8051, 0.625, 0.8214, 0.625, 0.7947, 0.625, 0.808, 0.625, 0.8051, 0.625, 0.7888, 0.375, 0.7888, 0.625, 0.7888, 0.625, 0.8051, 0.375, 0.8051, 0.3036, 0.625, 0.3199, 0.625, 0.3199, 0.75, 0.3036, 0.75, 0.625, 0.8214, 0.625, 0.8051, 0.625, 0.8051, 0.625, 0.8214, 0.625, 0.8214, 0.625, 0.8051, 0.625, 0.8051, 0.625, 0.8214, 0.625, 0.8214, 0.625, 0.8051, 0.625, 0.8051, 0.625, 0.8214, 0.625, 0.8214, 0.625, 0.8051, 0.625, 0.8051, 0.625, 0.8214])
me_x.update()

# ---- objects
ob_x = bpy.data.objects.new('空物体', None)
ob_001 = bpy.data.objects.new('空物体.001', None)
ob_x_1 = bpy.data.objects.new('立方体', me_x)

# ---- transforms, parenting, visibility, modifiers, constraints
ob_x.location = (-0.7826, 6.691, 1.561)
ob_x.rotation_euler = (1.571, -0.0, 3.142)
ob_x.empty_display_type = 'IMAGE'
ob_x.empty_display_size = 5.0
ob_x.empty_image_depth = 'FRONT'
ob_x.use_empty_image_alpha = True
ob_x.color = (1.0, 1.0, 1.0, 0.3556)
ob_x.hide_select = True
ob_001.location = (-4.984, 1.351, 1.561)
ob_001.rotation_euler = (1.571, -0.0, 4.712)
ob_001.empty_display_type = 'IMAGE'
ob_001.empty_display_size = 5.0
ob_001.empty_image_depth = 'FRONT'
ob_001.use_empty_image_alpha = True
ob_001.color = (1.0, 1.0, 1.0, 0.3556)
ob_001.hide_select = True
ob_x_1.location = (0.0, 0.0, 1.008)
ob_x_1.scale = (1.329, 1.0, 1.0)
_m = ob_x_1.modifiers.new('镜像', 'MIRROR')
_m.use_axis = (False, True, False)
_m = ob_x_1.modifiers.new('倒角', 'BEVEL')
_m.segments = 10

# ---- collection membership
col_collection.objects.link(ob_x)
col_collection.objects.link(ob_001)
col_collection.objects.link(ob_x_1)

# ---- scene / render settings (as saved in the file)
scene.frame_start = 1; scene.frame_end = 250; scene.frame_set(1)
scene.render.engine = 'BLENDER_EEVEE_NEXT'
scene.render.bake_bias = 0.0
scene.render.bake_samples = 0
scene.cycles.sampling_pattern = 'TABULATED_SOBOL'
scene.eevee.use_volume_custom_range = False
bpy.context.view_layer.update()

# ---- added for rendering (the .blend has no active camera and no usable light): camera, sun
cam_auto = bpy.data.cameras.new('AutoCamera')
cam_auto.lens = 50.0
cam_auto.sensor_width = 36.0
cam_auto.clip_end = 1000.0
ob_auto_camera = bpy.data.objects.new('AutoCamera', cam_auto)
scene.collection.objects.link(ob_auto_camera)
ob_auto_camera.location = (3.56197, -4.27436, 4.13942)
ob_auto_camera.rotation_euler = (1.09748, -7.21219e-08, 0.694738)
scene.camera = ob_auto_camera
light_auto_sun = bpy.data.lights.new('AutoSun', 'SUN')
light_auto_sun.energy = 3.0
light_auto_sun.angle = 0.0523599
ob_auto_sun = bpy.data.objects.new('AutoSun', light_auto_sun)
scene.collection.objects.link(ob_auto_sun)
ob_auto_sun.rotation_euler = (0.872665, 0.174533, 0.523599)
bpy.context.view_layer.update()
